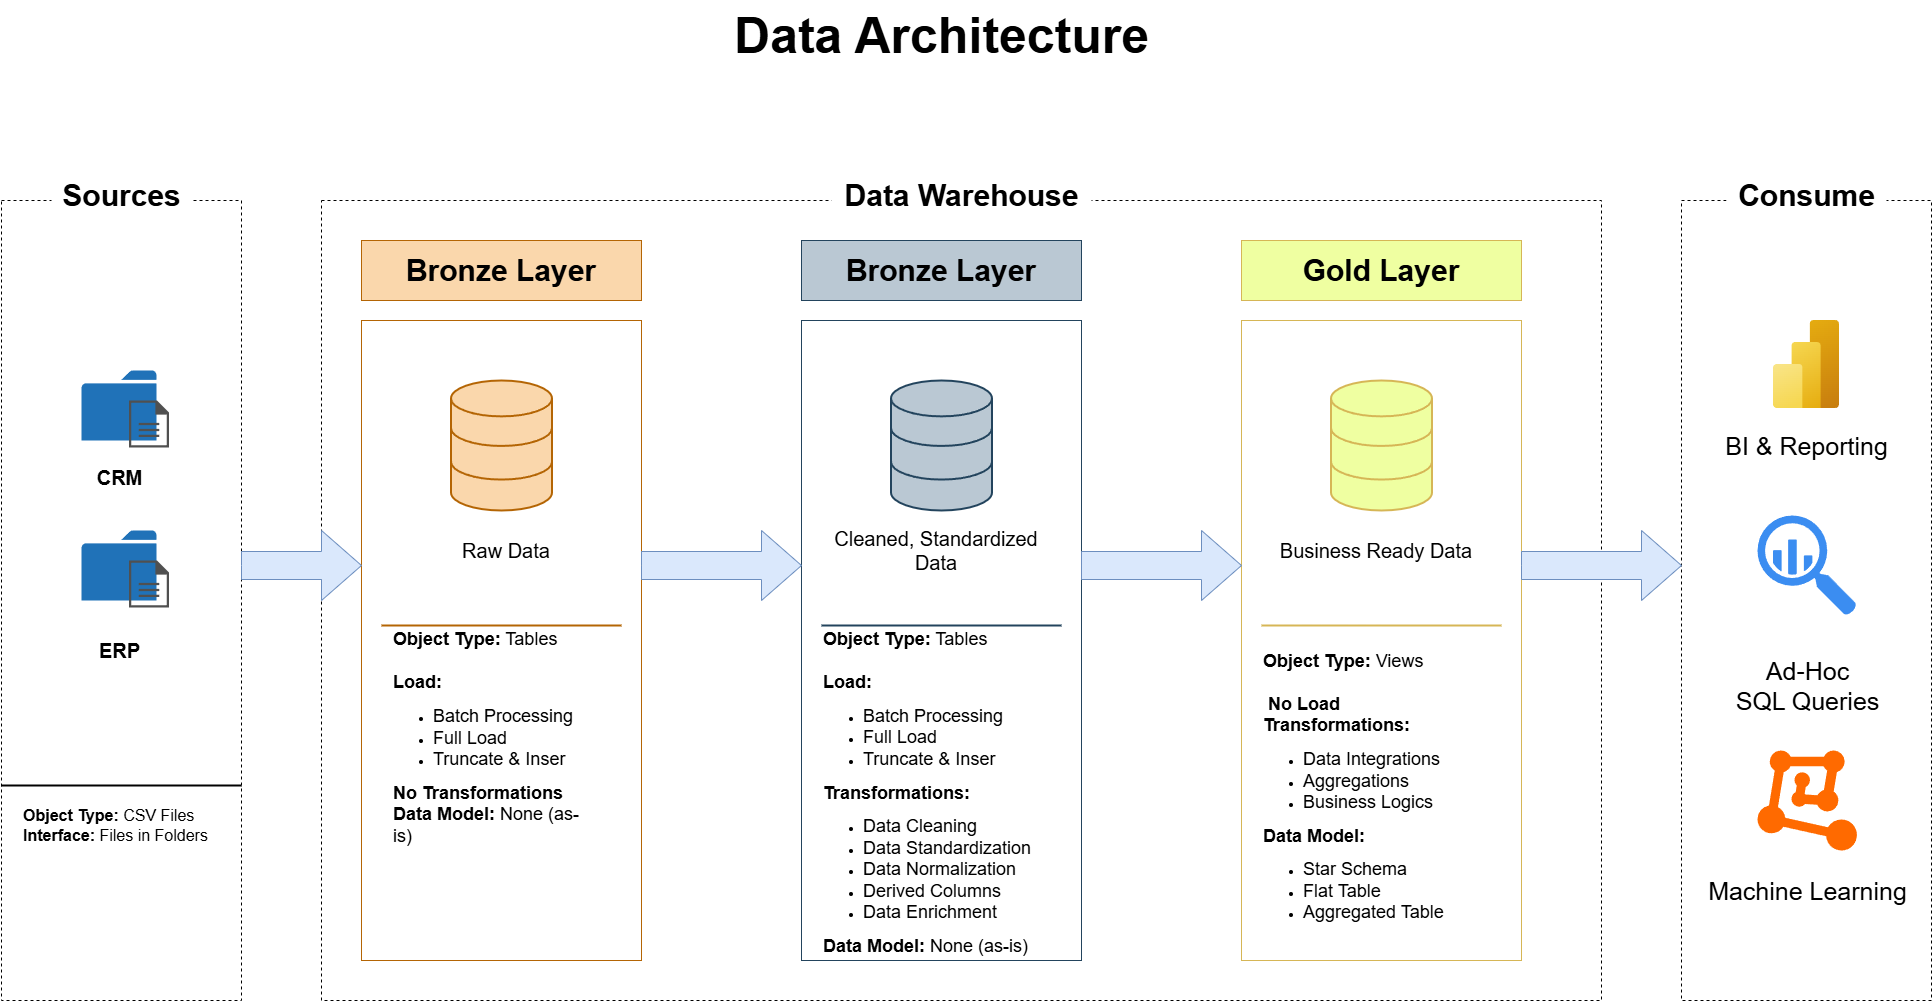

The diagram above was exported from draw.io. Its source (the exported page's mxGraphModel, read from the mxfile embedded in the PNG):
<mxGraphModel dx="1826" dy="1301" grid="1" gridSize="10" guides="1" tooltips="1" connect="1" arrows="1" fold="1" page="0" pageScale="1" pageWidth="850" pageHeight="1100" math="0" shadow="0">
  <root>
    <mxCell id="0" />
    <mxCell id="1" parent="0" />
    <mxCell id="0aGXccmclqdMh7T-TzNc-1" value="" style="rounded=0;whiteSpace=wrap;html=1;fillColor=default;dashed=1;" parent="1" vertex="1">
      <mxGeometry x="-80" y="80" width="240" height="800" as="geometry" />
    </mxCell>
    <mxCell id="0aGXccmclqdMh7T-TzNc-2" value="&lt;font style=&quot;font-size: 30px;&quot;&gt;&lt;b&gt;Sources&lt;/b&gt;&lt;/font&gt;" style="text;html=1;align=center;verticalAlign=middle;resizable=0;points=[];autosize=1;strokeColor=none;fillColor=default;fontSize=16;" parent="1" vertex="1">
      <mxGeometry x="-30" y="50" width="140" height="50" as="geometry" />
    </mxCell>
    <mxCell id="0aGXccmclqdMh7T-TzNc-9" value="" style="line;strokeWidth=2;html=1;" parent="1" vertex="1">
      <mxGeometry x="-80" y="660" width="240" height="10" as="geometry" />
    </mxCell>
    <mxCell id="0aGXccmclqdMh7T-TzNc-12" value="&lt;b&gt;Object Type: &lt;/b&gt;CSV Files&lt;div&gt;&lt;b&gt;Interface: &lt;/b&gt;Files in Folders&lt;/div&gt;" style="text;strokeColor=none;align=left;fillColor=none;html=1;verticalAlign=middle;whiteSpace=wrap;rounded=0;fontSize=16;" parent="1" vertex="1">
      <mxGeometry x="-60" y="680" width="200" height="50" as="geometry" />
    </mxCell>
    <mxCell id="0aGXccmclqdMh7T-TzNc-13" value="" style="rounded=0;whiteSpace=wrap;html=1;strokeColor=#b46504;fillColor=none;" parent="1" vertex="1">
      <mxGeometry x="280" y="200" width="280" height="640" as="geometry" />
    </mxCell>
    <mxCell id="0aGXccmclqdMh7T-TzNc-23" value="" style="rounded=0;whiteSpace=wrap;html=1;strokeColor=#23445d;fillColor=none;" parent="1" vertex="1">
      <mxGeometry x="720" y="200" width="280" height="640" as="geometry" />
    </mxCell>
    <mxCell id="0aGXccmclqdMh7T-TzNc-29" value="" style="rounded=0;whiteSpace=wrap;html=1;strokeColor=#d6b656;fillColor=none;" parent="1" vertex="1">
      <mxGeometry x="1160" y="200" width="280" height="640" as="geometry" />
    </mxCell>
    <mxCell id="0aGXccmclqdMh7T-TzNc-3" value="" style="sketch=0;pointerEvents=1;shadow=0;dashed=0;html=1;strokeColor=none;labelPosition=center;verticalLabelPosition=bottom;verticalAlign=top;outlineConnect=0;align=center;shape=mxgraph.office.concepts.folder;fillColor=#2072B8;movable=1;resizable=1;rotatable=1;deletable=1;editable=1;locked=0;connectable=1;" parent="1" vertex="1">
      <mxGeometry y="250" width="75" height="70" as="geometry" />
    </mxCell>
    <mxCell id="0aGXccmclqdMh7T-TzNc-5" value="" style="sketch=0;pointerEvents=1;shadow=0;dashed=0;html=1;strokeColor=none;fillColor=#505050;labelPosition=center;verticalLabelPosition=bottom;verticalAlign=top;outlineConnect=0;align=center;shape=mxgraph.office.concepts.document;movable=1;resizable=1;rotatable=1;deletable=1;editable=1;locked=0;connectable=1;" parent="1" vertex="1">
      <mxGeometry x="47.5" y="280" width="40" height="47" as="geometry" />
    </mxCell>
    <mxCell id="0aGXccmclqdMh7T-TzNc-7" value="&lt;font style=&quot;font-size: 20px;&quot;&gt;&lt;b style=&quot;&quot;&gt;CRM&lt;/b&gt;&lt;/font&gt;" style="text;html=1;align=center;verticalAlign=middle;resizable=1;points=[];autosize=1;strokeColor=none;fillColor=none;fontSize=16;movable=1;rotatable=1;deletable=1;editable=1;locked=0;connectable=1;" parent="1" vertex="1">
      <mxGeometry x="2.5" y="337" width="70" height="40" as="geometry" />
    </mxCell>
    <mxCell id="0aGXccmclqdMh7T-TzNc-4" value="" style="sketch=0;pointerEvents=1;shadow=0;dashed=0;html=1;strokeColor=none;labelPosition=center;verticalLabelPosition=bottom;verticalAlign=top;outlineConnect=0;align=center;shape=mxgraph.office.concepts.folder;fillColor=#2072B8;" parent="1" vertex="1">
      <mxGeometry y="410" width="75" height="70" as="geometry" />
    </mxCell>
    <mxCell id="0aGXccmclqdMh7T-TzNc-6" value="" style="sketch=0;pointerEvents=1;shadow=0;dashed=0;html=1;strokeColor=none;fillColor=#505050;labelPosition=center;verticalLabelPosition=bottom;verticalAlign=top;outlineConnect=0;align=center;shape=mxgraph.office.concepts.document;" parent="1" vertex="1">
      <mxGeometry x="47.5" y="440" width="40" height="47" as="geometry" />
    </mxCell>
    <mxCell id="0aGXccmclqdMh7T-TzNc-8" value="&lt;font style=&quot;font-size: 20px;&quot;&gt;&lt;b style=&quot;&quot;&gt;ERP&lt;/b&gt;&lt;/font&gt;" style="text;html=1;align=center;verticalAlign=middle;resizable=0;points=[];autosize=1;strokeColor=none;fillColor=none;fontSize=16;" parent="1" vertex="1">
      <mxGeometry x="7.5" y="510" width="60" height="40" as="geometry" />
    </mxCell>
    <mxCell id="0aGXccmclqdMh7T-TzNc-17" value="&lt;font style=&quot;font-size: 30px;&quot;&gt;&lt;b style=&quot;&quot;&gt;Bronze Layer&lt;/b&gt;&lt;/font&gt;" style="rounded=0;whiteSpace=wrap;html=1;fillColor=#fad7ac;strokeColor=#b46504;" parent="1" vertex="1">
      <mxGeometry x="280" y="120" width="280" height="60" as="geometry" />
    </mxCell>
    <mxCell id="0aGXccmclqdMh7T-TzNc-24" value="&lt;font style=&quot;font-size: 30px;&quot;&gt;&lt;b style=&quot;&quot;&gt;Bronze Layer&lt;/b&gt;&lt;/font&gt;" style="rounded=0;whiteSpace=wrap;html=1;fillColor=#bac8d3;strokeColor=#23445d;" parent="1" vertex="1">
      <mxGeometry x="720" y="120" width="280" height="60" as="geometry" />
    </mxCell>
    <mxCell id="0aGXccmclqdMh7T-TzNc-30" value="&lt;font style=&quot;font-size: 30px;&quot;&gt;&lt;b style=&quot;&quot;&gt;Gold Layer&lt;/b&gt;&lt;/font&gt;" style="rounded=0;whiteSpace=wrap;html=1;fillColor=#EFFFA1;strokeColor=#d6b656;" parent="1" vertex="1">
      <mxGeometry x="1160" y="120" width="280" height="60" as="geometry" />
    </mxCell>
    <mxCell id="0aGXccmclqdMh7T-TzNc-18" value="" style="html=1;verticalLabelPosition=bottom;align=center;labelBackgroundColor=#ffffff;verticalAlign=top;strokeWidth=2;strokeColor=#b46504;shadow=0;dashed=0;shape=mxgraph.ios7.icons.data;fillColor=#fad7ac;" parent="1" vertex="1">
      <mxGeometry x="369.5" y="260" width="101" height="130" as="geometry" />
    </mxCell>
    <mxCell id="0aGXccmclqdMh7T-TzNc-25" value="" style="html=1;verticalLabelPosition=bottom;align=center;labelBackgroundColor=#ffffff;verticalAlign=top;strokeWidth=2;strokeColor=#23445d;shadow=0;dashed=0;shape=mxgraph.ios7.icons.data;fillColor=#bac8d3;" parent="1" vertex="1">
      <mxGeometry x="809.5" y="260" width="101" height="130" as="geometry" />
    </mxCell>
    <mxCell id="0aGXccmclqdMh7T-TzNc-31" value="" style="html=1;verticalLabelPosition=bottom;align=center;labelBackgroundColor=#ffffff;verticalAlign=top;strokeWidth=2;strokeColor=#d6b656;shadow=0;dashed=0;shape=mxgraph.ios7.icons.data;fillColor=#EFFFA1;" parent="1" vertex="1">
      <mxGeometry x="1249.5" y="260" width="101" height="130" as="geometry" />
    </mxCell>
    <mxCell id="0aGXccmclqdMh7T-TzNc-19" value="" style="line;strokeWidth=2;html=1;strokeColor=#b46504;fillColor=#fad7ac;" parent="1" vertex="1">
      <mxGeometry x="300" y="500" width="240" height="10" as="geometry" />
    </mxCell>
    <mxCell id="0aGXccmclqdMh7T-TzNc-26" value="" style="line;strokeWidth=2;html=1;strokeColor=#23445d;fillColor=none;" parent="1" vertex="1">
      <mxGeometry x="740" y="500" width="240" height="10" as="geometry" />
    </mxCell>
    <mxCell id="0aGXccmclqdMh7T-TzNc-32" value="" style="line;strokeWidth=2;html=1;strokeColor=#d6b656;fillColor=#EFFFA1;" parent="1" vertex="1">
      <mxGeometry x="1180" y="500" width="240" height="10" as="geometry" />
    </mxCell>
    <mxCell id="0aGXccmclqdMh7T-TzNc-20" value="&lt;span style=&quot;font-size: 20px;&quot;&gt;Raw Data&lt;/span&gt;" style="text;html=1;align=center;verticalAlign=middle;whiteSpace=wrap;rounded=0;" parent="1" vertex="1">
      <mxGeometry x="369.5" y="410" width="110" height="40" as="geometry" />
    </mxCell>
    <mxCell id="0aGXccmclqdMh7T-TzNc-27" value="&lt;span style=&quot;font-size: 20px;&quot;&gt;Cleaned, Standardized Data&lt;/span&gt;" style="text;html=1;align=center;verticalAlign=middle;whiteSpace=wrap;rounded=0;fillColor=none;strokeColor=none;" parent="1" vertex="1">
      <mxGeometry x="740" y="410" width="230" height="40" as="geometry" />
    </mxCell>
    <mxCell id="0aGXccmclqdMh7T-TzNc-33" value="&lt;span style=&quot;font-size: 20px;&quot;&gt;Business Ready Data&lt;/span&gt;" style="text;html=1;align=center;verticalAlign=middle;whiteSpace=wrap;rounded=0;fillColor=none;strokeColor=none;" parent="1" vertex="1">
      <mxGeometry x="1180" y="410" width="230" height="40" as="geometry" />
    </mxCell>
    <mxCell id="0aGXccmclqdMh7T-TzNc-21" value="&lt;blockquote style=&quot;margin: 0 0 0 40px; border: none; padding: 0px;&quot;&gt;&lt;div&gt;&lt;font style=&quot;font-size: 18px;&quot;&gt;&lt;b&gt;Object Type:&lt;/b&gt; Tables&lt;/font&gt;&lt;/div&gt;&lt;div&gt;&lt;font style=&quot;font-size: 18px;&quot;&gt;&lt;br&gt;&lt;/font&gt;&lt;/div&gt;&lt;div&gt;&lt;font style=&quot;font-size: 18px;&quot;&gt;&lt;b&gt;Load:&lt;/b&gt;&lt;/font&gt;&lt;/div&gt;&lt;/blockquote&gt;&lt;blockquote style=&quot;margin: 0 0 0 40px; border: none; padding: 0px;&quot;&gt;&lt;ul&gt;&lt;li&gt;&lt;span style=&quot;background-color: transparent; color: light-dark(rgb(0, 0, 0), rgb(255, 255, 255));&quot;&gt;&lt;font style=&quot;font-size: 18px;&quot;&gt;Batch Processing&lt;/font&gt;&lt;/span&gt;&lt;/li&gt;&lt;li&gt;&lt;span style=&quot;background-color: transparent; color: light-dark(rgb(0, 0, 0), rgb(255, 255, 255));&quot;&gt;&lt;font style=&quot;font-size: 18px;&quot;&gt;Full Load&lt;/font&gt;&lt;/span&gt;&lt;/li&gt;&lt;li&gt;&lt;span style=&quot;background-color: transparent; color: light-dark(rgb(0, 0, 0), rgb(255, 255, 255));&quot;&gt;&lt;font style=&quot;font-size: 18px;&quot;&gt;Truncate &amp;amp; Inser&lt;/font&gt;&lt;/span&gt;&lt;/li&gt;&lt;/ul&gt;&lt;span style=&quot;background-color: transparent; color: light-dark(rgb(0, 0, 0), rgb(255, 255, 255));&quot;&gt;&lt;font style=&quot;font-size: 18px;&quot;&gt;&lt;b&gt;No&lt;/b&gt; &lt;b&gt;Transformations&lt;/b&gt;&lt;/font&gt;&lt;/span&gt;&lt;/blockquote&gt;&lt;blockquote style=&quot;margin: 0 0 0 40px; border: none; padding: 0px;&quot;&gt;&lt;span style=&quot;background-color: transparent; color: light-dark(rgb(0, 0, 0), rgb(255, 255, 255));&quot;&gt;&lt;font style=&quot;font-size: 18px;&quot;&gt;&lt;b&gt;Data Model:&lt;/b&gt; None (as-is)&lt;/font&gt;&lt;/span&gt;&lt;/blockquote&gt;&lt;div&gt;&lt;br&gt;&lt;/div&gt;" style="text;html=1;align=left;verticalAlign=middle;whiteSpace=wrap;rounded=0;" parent="1" vertex="1">
      <mxGeometry x="270" y="500" width="230" height="250" as="geometry" />
    </mxCell>
    <mxCell id="0aGXccmclqdMh7T-TzNc-28" value="&lt;blockquote style=&quot;margin: 0 0 0 40px; border: none; padding: 0px;&quot;&gt;&lt;div&gt;&lt;font style=&quot;font-size: 18px;&quot;&gt;&lt;b&gt;Object Type:&lt;/b&gt; Tables&lt;/font&gt;&lt;/div&gt;&lt;div&gt;&lt;font style=&quot;font-size: 18px;&quot;&gt;&lt;br&gt;&lt;/font&gt;&lt;/div&gt;&lt;div&gt;&lt;font style=&quot;font-size: 18px;&quot;&gt;&lt;b&gt;Load:&lt;/b&gt;&lt;/font&gt;&lt;/div&gt;&lt;/blockquote&gt;&lt;blockquote style=&quot;margin: 0 0 0 40px; border: none; padding: 0px;&quot;&gt;&lt;ul&gt;&lt;li&gt;&lt;span style=&quot;background-color: transparent; color: light-dark(rgb(0, 0, 0), rgb(255, 255, 255));&quot;&gt;&lt;font style=&quot;font-size: 18px;&quot;&gt;Batch Processing&lt;/font&gt;&lt;/span&gt;&lt;/li&gt;&lt;li&gt;&lt;span style=&quot;background-color: transparent; color: light-dark(rgb(0, 0, 0), rgb(255, 255, 255));&quot;&gt;&lt;font style=&quot;font-size: 18px;&quot;&gt;Full Load&lt;/font&gt;&lt;/span&gt;&lt;/li&gt;&lt;li&gt;&lt;span style=&quot;background-color: transparent; color: light-dark(rgb(0, 0, 0), rgb(255, 255, 255));&quot;&gt;&lt;font style=&quot;font-size: 18px;&quot;&gt;Truncate &amp;amp; Inser&lt;/font&gt;&lt;/span&gt;&lt;/li&gt;&lt;/ul&gt;&lt;span style=&quot;background-color: transparent; color: light-dark(rgb(0, 0, 0), rgb(255, 255, 255));&quot;&gt;&lt;font style=&quot;font-size: 18px;&quot;&gt;&lt;b&gt;Transformations:&lt;/b&gt;&lt;/font&gt;&lt;/span&gt;&lt;/blockquote&gt;&lt;blockquote style=&quot;margin: 0 0 0 40px; border: none; padding: 0px;&quot;&gt;&lt;ul&gt;&lt;li&gt;&lt;span style=&quot;font-size: 18px;&quot;&gt;Data Cleaning&lt;/span&gt;&lt;/li&gt;&lt;li&gt;&lt;span style=&quot;font-size: 18px;&quot;&gt;Data Standardization&lt;/span&gt;&lt;/li&gt;&lt;li&gt;&lt;span style=&quot;font-size: 18px;&quot;&gt;Data Normalization&lt;/span&gt;&lt;/li&gt;&lt;li&gt;&lt;span style=&quot;font-size: 18px;&quot;&gt;Derived Columns&lt;/span&gt;&lt;/li&gt;&lt;li&gt;&lt;span style=&quot;font-size: 18px;&quot;&gt;Data Enrichment&lt;/span&gt;&lt;/li&gt;&lt;/ul&gt;&lt;/blockquote&gt;&lt;blockquote style=&quot;margin: 0 0 0 40px; border: none; padding: 0px;&quot;&gt;&lt;span style=&quot;background-color: transparent; color: light-dark(rgb(0, 0, 0), rgb(255, 255, 255));&quot;&gt;&lt;font style=&quot;font-size: 18px;&quot;&gt;&lt;b&gt;Data Model:&lt;/b&gt; None (as-is)&lt;/font&gt;&lt;/span&gt;&lt;/blockquote&gt;&lt;div&gt;&lt;br&gt;&lt;/div&gt;" style="text;html=1;align=left;verticalAlign=middle;whiteSpace=wrap;rounded=0;fillColor=none;strokeColor=none;" parent="1" vertex="1">
      <mxGeometry x="700" y="510" width="300" height="340" as="geometry" />
    </mxCell>
    <mxCell id="0aGXccmclqdMh7T-TzNc-34" value="&lt;blockquote style=&quot;margin: 0 0 0 40px; border: none; padding: 0px;&quot;&gt;&lt;div&gt;&lt;font style=&quot;font-size: 18px;&quot;&gt;&lt;b&gt;Object Type:&lt;/b&gt;&amp;nbsp;Views&lt;/font&gt;&lt;/div&gt;&lt;div&gt;&lt;font style=&quot;font-size: 18px;&quot;&gt;&lt;br&gt;&lt;/font&gt;&lt;/div&gt;&lt;div&gt;&lt;font style=&quot;font-size: 18px;&quot;&gt;&lt;b&gt;&amp;nbsp;No Load&lt;/b&gt;&lt;/font&gt;&lt;/div&gt;&lt;/blockquote&gt;&lt;blockquote style=&quot;margin: 0 0 0 40px; border: none; padding: 0px;&quot;&gt;&lt;span style=&quot;background-color: transparent; color: light-dark(rgb(0, 0, 0), rgb(255, 255, 255));&quot;&gt;&lt;font style=&quot;font-size: 18px;&quot;&gt;&lt;b&gt;Transformations:&lt;/b&gt;&lt;/font&gt;&lt;/span&gt;&lt;/blockquote&gt;&lt;blockquote style=&quot;margin: 0 0 0 40px; border: none; padding: 0px;&quot;&gt;&lt;ul&gt;&lt;li&gt;&lt;span style=&quot;font-size: 18px;&quot;&gt;Data Integrations&lt;/span&gt;&lt;/li&gt;&lt;li&gt;&lt;span style=&quot;font-size: 18px;&quot;&gt;Aggregations&lt;/span&gt;&lt;/li&gt;&lt;li&gt;&lt;span style=&quot;font-size: 18px;&quot;&gt;Business Logics&lt;/span&gt;&lt;/li&gt;&lt;/ul&gt;&lt;/blockquote&gt;&lt;blockquote style=&quot;margin: 0 0 0 40px; border: none; padding: 0px;&quot;&gt;&lt;span style=&quot;background-color: transparent; color: light-dark(rgb(0, 0, 0), rgb(255, 255, 255));&quot;&gt;&lt;font style=&quot;font-size: 18px;&quot;&gt;&lt;b&gt;Data Model:&lt;/b&gt;&amp;nbsp;&lt;/font&gt;&lt;/span&gt;&lt;/blockquote&gt;&lt;blockquote style=&quot;margin: 0 0 0 40px; border: none; padding: 0px;&quot;&gt;&lt;ul&gt;&lt;li&gt;&lt;span style=&quot;background-color: transparent; color: light-dark(rgb(0, 0, 0), rgb(255, 255, 255));&quot;&gt;&lt;font style=&quot;font-size: 18px;&quot;&gt;Star Schema&lt;/font&gt;&lt;/span&gt;&lt;/li&gt;&lt;li&gt;&lt;span style=&quot;background-color: transparent; color: light-dark(rgb(0, 0, 0), rgb(255, 255, 255));&quot;&gt;&lt;font style=&quot;font-size: 18px;&quot;&gt;Flat Table&lt;/font&gt;&lt;/span&gt;&lt;/li&gt;&lt;li&gt;&lt;span style=&quot;background-color: transparent; color: light-dark(rgb(0, 0, 0), rgb(255, 255, 255));&quot;&gt;&lt;font style=&quot;font-size: 18px;&quot;&gt;Aggregated Table&lt;/font&gt;&lt;/span&gt;&lt;/li&gt;&lt;/ul&gt;&lt;/blockquote&gt;&lt;div&gt;&lt;br&gt;&lt;/div&gt;" style="text;html=1;align=left;verticalAlign=middle;whiteSpace=wrap;rounded=0;fillColor=none;strokeColor=none;" parent="1" vertex="1">
      <mxGeometry x="1140" y="510" width="300" height="340" as="geometry" />
    </mxCell>
    <mxCell id="0aGXccmclqdMh7T-TzNc-35" value="" style="rounded=0;whiteSpace=wrap;html=1;dashed=1;" parent="1" vertex="1">
      <mxGeometry x="1600" y="80" width="250" height="800" as="geometry" />
    </mxCell>
    <mxCell id="0aGXccmclqdMh7T-TzNc-36" value="&lt;font style=&quot;font-size: 30px;&quot;&gt;&lt;b&gt;Consume&lt;/b&gt;&lt;/font&gt;" style="text;html=1;align=center;verticalAlign=middle;resizable=0;points=[];autosize=1;strokeColor=none;fillColor=default;fontSize=16;" parent="1" vertex="1">
      <mxGeometry x="1645" y="50" width="160" height="50" as="geometry" />
    </mxCell>
    <mxCell id="0aGXccmclqdMh7T-TzNc-37" value="" style="image;aspect=fixed;html=1;points=[];align=center;fontSize=12;image=img/lib/azure2/analytics/Power_BI_Embedded.svg;" parent="1" vertex="1">
      <mxGeometry x="1692" y="200" width="66" height="88" as="geometry" />
    </mxCell>
    <mxCell id="0aGXccmclqdMh7T-TzNc-38" value="&lt;font style=&quot;font-size: 25px;&quot;&gt;BI &amp;amp; Reporting&lt;/font&gt;" style="text;html=1;align=center;verticalAlign=middle;resizable=0;points=[];autosize=1;strokeColor=none;fillColor=none;fontSize=16;" parent="1" vertex="1">
      <mxGeometry x="1630" y="305" width="190" height="40" as="geometry" />
    </mxCell>
    <mxCell id="0aGXccmclqdMh7T-TzNc-39" value="" style="sketch=0;html=1;aspect=fixed;strokeColor=none;shadow=0;fillColor=#3B8DF1;verticalAlign=top;labelPosition=center;verticalLabelPosition=bottom;shape=mxgraph.gcp2.big_query" parent="1" vertex="1">
      <mxGeometry x="1676" y="395" width="99" height="100" as="geometry" />
    </mxCell>
    <mxCell id="0aGXccmclqdMh7T-TzNc-40" value="&lt;font style=&quot;font-size: 25px;&quot;&gt;Ad-Hoc&lt;/font&gt;&lt;div&gt;&lt;font style=&quot;font-size: 25px;&quot;&gt;SQL Queries&lt;/font&gt;&lt;/div&gt;" style="text;html=1;align=center;verticalAlign=middle;resizable=0;points=[];autosize=1;strokeColor=none;fillColor=none;fontSize=16;" parent="1" vertex="1">
      <mxGeometry x="1640.5" y="530" width="170" height="70" as="geometry" />
    </mxCell>
    <mxCell id="0aGXccmclqdMh7T-TzNc-41" value="" style="points=[];aspect=fixed;html=1;align=center;shadow=0;dashed=0;fillColor=#FF6A00;strokeColor=none;shape=mxgraph.alibaba_cloud.machine_learning;" parent="1" vertex="1">
      <mxGeometry x="1676" y="630" width="99.4" height="100" as="geometry" />
    </mxCell>
    <mxCell id="0aGXccmclqdMh7T-TzNc-42" value="&lt;font style=&quot;font-size: 25px;&quot;&gt;Machine Learning&lt;/font&gt;" style="text;html=1;align=center;verticalAlign=middle;resizable=0;points=[];autosize=1;strokeColor=none;fillColor=none;fontSize=16;" parent="1" vertex="1">
      <mxGeometry x="1615.7" y="750" width="220" height="40" as="geometry" />
    </mxCell>
    <mxCell id="0aGXccmclqdMh7T-TzNc-43" value="" style="rounded=0;whiteSpace=wrap;html=1;fillColor=none;dashed=1;" parent="1" vertex="1">
      <mxGeometry x="240" y="80" width="1280" height="800" as="geometry" />
    </mxCell>
    <mxCell id="0aGXccmclqdMh7T-TzNc-44" value="&lt;font style=&quot;font-size: 30px;&quot;&gt;&lt;b&gt;Data Warehouse&lt;/b&gt;&lt;/font&gt;" style="text;html=1;align=center;verticalAlign=middle;resizable=0;points=[];autosize=1;strokeColor=none;fillColor=default;fontSize=16;" parent="1" vertex="1">
      <mxGeometry x="750" y="50" width="260" height="50" as="geometry" />
    </mxCell>
    <mxCell id="0aGXccmclqdMh7T-TzNc-47" value="" style="html=1;shadow=0;dashed=0;align=center;verticalAlign=middle;shape=mxgraph.arrows2.arrow;dy=0.6;dx=40;notch=0;fillColor=#dae8fc;strokeColor=#6c8ebf;" parent="1" vertex="1">
      <mxGeometry x="160" y="410" width="120" height="70" as="geometry" />
    </mxCell>
    <mxCell id="0aGXccmclqdMh7T-TzNc-48" value="" style="html=1;shadow=0;dashed=0;align=center;verticalAlign=middle;shape=mxgraph.arrows2.arrow;dy=0.6;dx=40;notch=0;fillColor=#dae8fc;strokeColor=#6c8ebf;" parent="1" vertex="1">
      <mxGeometry x="1000" y="410" width="160" height="70" as="geometry" />
    </mxCell>
    <mxCell id="0aGXccmclqdMh7T-TzNc-51" value="" style="html=1;shadow=0;dashed=0;align=center;verticalAlign=middle;shape=mxgraph.arrows2.arrow;dy=0.6;dx=40;notch=0;fillColor=#dae8fc;strokeColor=#6c8ebf;" parent="1" vertex="1">
      <mxGeometry x="1440" y="410" width="160" height="70" as="geometry" />
    </mxCell>
    <mxCell id="0aGXccmclqdMh7T-TzNc-49" value="" style="html=1;shadow=0;dashed=0;align=center;verticalAlign=middle;shape=mxgraph.arrows2.arrow;dy=0.6;dx=40;notch=0;fillColor=#dae8fc;strokeColor=#6c8ebf;" parent="1" vertex="1">
      <mxGeometry x="560" y="410" width="160" height="70" as="geometry" />
    </mxCell>
    <mxCell id="0aGXccmclqdMh7T-TzNc-52" value="&lt;font style=&quot;font-size: 50px;&quot;&gt;&lt;b style=&quot;&quot;&gt;Data Architecture&lt;/b&gt;&lt;/font&gt;" style="text;html=1;align=center;verticalAlign=middle;resizable=0;points=[];autosize=1;strokeColor=none;fillColor=default;fontSize=16;" parent="1" vertex="1">
      <mxGeometry x="640" y="-120" width="440" height="70" as="geometry" />
    </mxCell>
  </root>
</mxGraphModel>